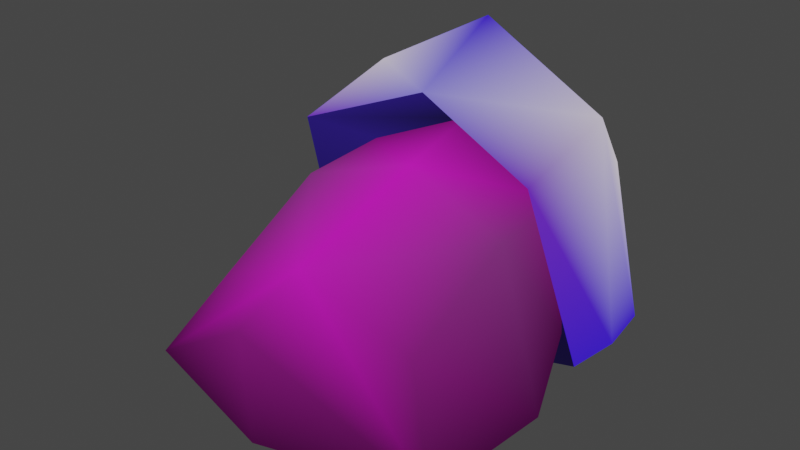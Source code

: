 # Source: level1_kaiju.blend  (saved by Blender 2.80.75; exported with 4.5.12 LTS)
import bpy
from mathutils import Matrix  # noqa: F401  (used for matrix-valued properties, if any)

bpy.ops.wm.read_factory_settings(use_empty=True)
scene = bpy.context.scene
scene.name = 'Scene'

# ---- collections
col_collection = bpy.data.collections.new('Collection'); scene.collection.children.link(col_collection)

# ---- materials (node trees are filled in below, after node groups)
mat_material = bpy.data.materials.new('Material')
mat_material.alpha_threshold = 0.0
mat_material.use_backface_culling = True
mat_material.use_transparent_shadow = False
mat_material.line_color = (0.0, 0.0, 0.0, 1.0)

# ---- material node trees
mat_material.use_nodes = True; mat_material.node_tree.nodes.clear()
_N = mat_material.node_tree.nodes; _L = mat_material.node_tree.links
n0 = _N.new('ShaderNodeOutputMaterial'); n0.name = 'Material Output'; n0.location = (459, 165)
n1 = _N.new('ShaderNodeAttribute'); n1.name = 'Attribute'; n1.location = (184, 203)
n1.attribute_name = 'Col'
_L.new(n1.outputs[0], n0.inputs[0])
n0.is_active_output = True

# ---- world
world_world = bpy.data.worlds.new('World'); scene.world = world_world
world_world.use_nodes = True; world_world.node_tree.nodes.clear()
_N = world_world.node_tree.nodes; _L = world_world.node_tree.links
n0 = _N.new('ShaderNodeOutputWorld'); n0.name = 'World Output'; n0.location = (300, 300)
n1 = _N.new('ShaderNodeBackground'); n1.name = 'Background'; n1.location = (10, 300)
n1.inputs[0].default_value = (0.05088, 0.05088, 0.05088, 1.0)
_L.new(n1.outputs[0], n0.inputs[0])
n0.is_active_output = True
world_world.color = (0.05088, 0.05088, 0.05088)
world_world.use_sun_shadow = False
world_world.sun_shadow_jitter_overblur = 0.0

# ---- meshes
me_cube = bpy.data.meshes.new('Cube')
me_cube.from_pydata([(0.6757, -0.628, 0.1739), (0.9861, -0.8821, -0.3442), (0.8403, 0.9902, 0.745), (0.9617, 1.176, -0.3123), (1.045, -0.01256, -0.3526), (0.6946, 0.08928, 0.5434), (0.9861, 0.8694, -0.3498), (0.7881, 0.8694, 1.035), (0.6818, 1.285, -0.2104), (0.7389, 1.189, 0.01211), (0.4973, 0.9609, 0.1505), (0.1843, 1.23, 0.7083), (0.1291, 0.9624, 1.237), (0.7822, 0.1669, 0.8567), (0.9101, 0.5721, -0.393), (0.6889, 0.6778, 0.5809), (0.7492, 0.6778, -0.2818), (0.5034, 0.9302, 0.7567), (0.2033, 0.9307, 0.7203), (0.1275, 0.8092, 1.005), (-0.6757, -0.628, 0.1739), (-0.9861, -0.8821, -0.3442), (-0.8403, 0.9902, 0.745), (-0.9617, 1.176, -0.3123), (1.515e-07, -1.121, -0.3802), (-5.089e-08, 1.194, 0.9637), (-6.166e-08, 1.318, -0.3767), (1.171e-07, -0.7267, 0.4902), (-1.045, -0.01256, -0.3526), (-0.6946, 0.08928, 0.5434), (5.632e-08, -0.03183, -0.5221), (3.815e-08, 0.176, 0.7663), (-0.9861, 0.8694, -0.3498), (-2.247e-08, 0.8694, -0.5), (-2.247e-08, 0.8694, 1.462), (-0.7881, 0.8694, 1.035), (-6.305e-08, 1.334, -0.01204), (-0.6818, 1.285, -0.2104), (-0.7389, 1.189, 0.01211), (-6.132e-08, 1.314, 0.3406), (-3.047e-08, 0.9609, 0.2999), (-0.4973, 0.9609, 0.1505), (-0.1843, 1.23, 0.7083), (-0.1291, 0.9624, 1.237), (-0.7822, 0.1669, 0.8567), (-0.9101, 0.5721, -0.393), (3.059e-09, 0.5774, -0.6102), (2.938e-08, 0.2763, 1.164), (-0.6889, 0.6778, 0.5809), (-0.7492, 0.6778, -0.2818), (-5.724e-09, 0.6778, -0.4975), (-5.724e-09, 0.6778, 0.8937), (-0.5034, 0.9302, 0.7567), (-0.2033, 0.9307, 0.7203), (-0.1275, 0.8092, 1.005), (1.554e-07, -1.165, 0.3278)], [], [(34, 12, 25), (36, 8, 26), (4, 0, 1), (1, 27, 55), (6, 26, 3), (1, 30, 4), (16, 5, 4), (27, 5, 31), (3, 7, 6), (14, 33, 6), (47, 7, 34), (26, 8, 3), (8, 9, 3), (2, 3, 9), (9, 39, 11), (39, 10, 40), (9, 8, 10), (36, 40, 10), (2, 9, 11), (11, 39, 25), (34, 7, 12), (12, 11, 25), (2, 12, 7), (51, 13, 47), (16, 46, 14), (6, 13, 14), (4, 50, 16), (31, 15, 51), (14, 15, 16), (11, 18, 17), (12, 17, 19), (11, 19, 18), (19, 17, 18), (1, 0, 27), (24, 1, 55), (4, 5, 0), (6, 33, 26), (1, 24, 30), (16, 15, 5), (27, 0, 5), (3, 2, 7), (14, 46, 33), (47, 13, 7), (39, 9, 10), (36, 10, 8), (51, 15, 13), (16, 50, 46), (6, 7, 13), (4, 30, 50), (31, 5, 15), (14, 13, 15), (11, 17, 2), (12, 2, 17), (11, 12, 19), (34, 25, 43), (36, 26, 37), (28, 21, 20), (21, 55, 27), (32, 23, 26), (21, 28, 30), (49, 28, 29), (27, 31, 29), (23, 32, 35), (45, 32, 33), (47, 34, 35), (26, 23, 37), (37, 23, 38), (22, 38, 23), (38, 42, 39), (39, 40, 41), (38, 41, 37), (36, 41, 40), (22, 42, 38), (42, 25, 39), (34, 43, 35), (43, 25, 42), (22, 35, 43), (51, 47, 44), (49, 45, 46), (32, 45, 44), (28, 49, 50), (31, 51, 48), (45, 49, 48), (42, 52, 53), (43, 54, 52), (42, 53, 54), (54, 53, 52), (21, 27, 20), (24, 55, 21), (28, 20, 29), (32, 26, 33), (21, 30, 24), (49, 29, 48), (27, 29, 20), (23, 35, 22), (45, 33, 46), (47, 35, 44), (39, 41, 38), (36, 37, 41), (51, 44, 48), (49, 46, 50), (32, 44, 35), (28, 50, 30), (31, 48, 29), (45, 48, 44), (42, 22, 52), (43, 52, 22), (42, 54, 43)])
_uv = me_cube.uv_layers.new(name='UVMap')
_uv.uv.foreach_set('vector', [0.5, 0.2117, 0.5348, 0.2266, 0.5, 0.25, 0.0, 0.0, 0.0, 0.0, 0.0, 0.0, 0.375, 0.625, 0.625, 0.75, 0.375, 0.75, 0.625, 0.5, 0.875, 0.625, 0.625, 0.5, 0.375, 0.9617, 0.5, 1.0, 0.375, 1.0, 0.375, 0.75, 0.5, 0.875, 0.375, 0.875, 0.375, 0.5623, 0.625, 0.625, 0.375, 0.625, 0.5, 0.0, 0.625, 0.125, 0.5, 0.125, 0.375, 0.5, 0.625, 0.5383, 0.375, 0.5383, 0.375, 0.9508, 0.5, 0.9617, 0.375, 0.9617, 0.5, 0.2008, 0.625, 0.2117, 0.5, 0.2117, 0.0, 0.0, 0.0, 0.0, 0.375, 1.0, 0.0, 0.0, 0.0, 0.0, 0.375, 1.0, 0.625, 0.5, 0.375, 1.0, 0.0, 0.0, 0.0, 0.0, 0.0, 0.0, 0.0, 0.0, 0.0, 0.0, 0.0, 0.0, 0.0, 0.0, 0.0, 0.0, 0.0, 0.0, 0.0, 0.0, 0.0, 0.0, 0.0, 0.0, 0.0, 0.0, 0.0, 0.0, 0.0, 0.0, 0.0, 0.0, 0.5351, 0.25, 0.0, 0.0, 0.5, 0.25, 0.5, 0.2117, 0.625, 0.2117, 0.5348, 0.2266, 0.5348, 0.2266, 0.5351, 0.25, 0.5, 0.25, 0.625, 0.25, 0.5348, 0.2266, 0.625, 0.2117, 0.5, 0.1877, 0.625, 0.2008, 0.5, 0.2008, 0.375, 0.9377, 0.5, 0.9508, 0.375, 0.9508, 0.375, 0.5383, 0.625, 0.5492, 0.375, 0.5492, 0.375, 0.875, 0.5, 0.9377, 0.375, 0.9377, 0.5, 0.125, 0.625, 0.1877, 0.5, 0.1877, 0.375, 0.5492, 0.625, 0.5623, 0.375, 0.5623, 0.0, 0.0, 0.0, 0.0, 0.0, 0.0, 0.5348, 0.2266, 0.6025, 0.2375, 0.5348, 0.2266, 0.5351, 0.25, 0.5348, 0.2266, 0.5351, 0.25, 0.5348, 0.2266, 0.6025, 0.2375, 0.0, 0.0, 0.625, 0.5, 0.875, 0.5, 0.875, 0.625, 0.5, 0.75, 0.375, 0.75, 0.5, 0.75, 0.375, 0.625, 0.625, 0.625, 0.625, 0.75, 0.375, 0.9617, 0.5, 0.9617, 0.5, 1.0, 0.375, 0.75, 0.5, 0.75, 0.5, 0.875, 0.375, 0.5623, 0.625, 0.5623, 0.625, 0.625, 0.5, 0.0, 0.625, 0.0, 0.625, 0.125, 0.375, 0.5, 0.625, 0.5, 0.625, 0.5383, 0.375, 0.9508, 0.5, 0.9508, 0.5, 0.9617, 0.5, 0.2008, 0.625, 0.2008, 0.625, 0.2117, 0.0, 0.0, 0.0, 0.0, 0.0, 0.0, 0.0, 0.0, 0.0, 0.0, 0.0, 0.0, 0.5, 0.1877, 0.625, 0.1877, 0.625, 0.2008, 0.375, 0.9377, 0.5, 0.9377, 0.5, 0.9508, 0.375, 0.5383, 0.625, 0.5383, 0.625, 0.5492, 0.375, 0.875, 0.5, 0.875, 0.5, 0.9377, 0.5, 0.125, 0.625, 0.125, 0.625, 0.1877, 0.375, 0.5492, 0.625, 0.5492, 0.625, 0.5623, 0.0, 0.0, 0.0, 0.0, 0.0, 0.0, 0.5348, 0.2266, 0.6025, 0.2375, 0.6025, 0.2375, 0.5351, 0.25, 0.5348, 0.2266, 0.5348, 0.2266, 0.5, 0.2117, 0.5, 0.25, 0.5348, 0.2266, 0.0, 0.0, 0.0, 0.0, 0.0, 0.0, 0.375, 0.625, 0.375, 0.75, 0.625, 0.75, 0.625, 0.5, 0.625, 0.5, 0.875, 0.625, 0.375, 0.9617, 0.375, 1.0, 0.5, 1.0, 0.375, 0.75, 0.375, 0.875, 0.5, 0.875, 0.375, 0.5623, 0.375, 0.625, 0.625, 0.625, 0.5, 0.0, 0.5, 0.125, 0.625, 0.125, 0.375, 0.5, 0.375, 0.5383, 0.625, 0.5383, 0.375, 0.9508, 0.375, 0.9617, 0.5, 0.9617, 0.5, 0.2008, 0.5, 0.2117, 0.625, 0.2117, 0.0, 0.0, 0.375, 1.0, 0.0, 0.0, 0.0, 0.0, 0.375, 1.0, 0.0, 0.0, 0.625, 0.5, 0.0, 0.0, 0.375, 1.0, 0.0, 0.0, 0.0, 0.0, 0.0, 0.0, 0.0, 0.0, 0.0, 0.0, 0.0, 0.0, 0.0, 0.0, 0.0, 0.0, 0.0, 0.0, 0.0, 0.0, 0.0, 0.0, 0.0, 0.0, 0.0, 0.0, 0.0, 0.0, 0.0, 0.0, 0.5351, 0.25, 0.5, 0.25, 0.0, 0.0, 0.5, 0.2117, 0.5348, 0.2266, 0.625, 0.2117, 0.5348, 0.2266, 0.5, 0.25, 0.5351, 0.25, 0.625, 0.25, 0.625, 0.2117, 0.5348, 0.2266, 0.5, 0.1877, 0.5, 0.2008, 0.625, 0.2008, 0.375, 0.9377, 0.375, 0.9508, 0.5, 0.9508, 0.375, 0.5383, 0.375, 0.5492, 0.625, 0.5492, 0.375, 0.875, 0.375, 0.9377, 0.5, 0.9377, 0.5, 0.125, 0.5, 0.1877, 0.625, 0.1877, 0.375, 0.5492, 0.375, 0.5623, 0.625, 0.5623, 0.0, 0.0, 0.0, 0.0, 0.0, 0.0, 0.5348, 0.2266, 0.5348, 0.2266, 0.6025, 0.2375, 0.5351, 0.25, 0.5351, 0.25, 0.5348, 0.2266, 0.5348, 0.2266, 0.0, 0.0, 0.6025, 0.2375, 0.625, 0.5, 0.875, 0.625, 0.875, 0.5, 0.5, 0.75, 0.5, 0.75, 0.375, 0.75, 0.375, 0.625, 0.625, 0.75, 0.625, 0.625, 0.375, 0.9617, 0.5, 1.0, 0.5, 0.9617, 0.375, 0.75, 0.5, 0.875, 0.5, 0.75, 0.375, 0.5623, 0.625, 0.625, 0.625, 0.5623, 0.5, 0.0, 0.625, 0.125, 0.625, 0.0, 0.375, 0.5, 0.625, 0.5383, 0.625, 0.5, 0.375, 0.9508, 0.5, 0.9617, 0.5, 0.9508, 0.5, 0.2008, 0.625, 0.2117, 0.625, 0.2008, 0.0, 0.0, 0.0, 0.0, 0.0, 0.0, 0.0, 0.0, 0.0, 0.0, 0.0, 0.0, 0.5, 0.1877, 0.625, 0.2008, 0.625, 0.1877, 0.375, 0.9377, 0.5, 0.9508, 0.5, 0.9377, 0.375, 0.5383, 0.625, 0.5492, 0.625, 0.5383, 0.375, 0.875, 0.5, 0.9377, 0.5, 0.875, 0.5, 0.125, 0.625, 0.1877, 0.625, 0.125, 0.375, 0.5492, 0.625, 0.5623, 0.625, 0.5492, 0.0, 0.0, 0.0, 0.0, 0.0, 0.0, 0.5348, 0.2266, 0.6025, 0.2375, 0.6025, 0.2375, 0.5351, 0.25, 0.5348, 0.2266, 0.5348, 0.2266])
_ca = me_cube.color_attributes.new('Col', 'BYTE_COLOR', 'CORNER')
_ca.data.foreach_set('color', [0.0382, 0.01298, 0.6376, 1.0, 0.03689, 0.01229, 0.6376, 1.0, 0.03689, 0.01229, 0.6376, 1.0, 0.04092, 0.01229, 0.624, 1.0, 0.04092, 0.01229, 0.6308, 1.0, 0.3663, 0.01521, 0.04817, 1.0, 0.04667, 0.002732, 0.03955, 1.0, 0.1683, 0.01096, 0.1413, 1.0, 0.04667, 0.002732, 0.03955, 1.0, 0.04667, 0.002732, 0.03955, 1.0, 0.5149, 0.01033, 0.4342, 1.0, 0.1651, 0.008568, 0.1384, 1.0, 0.03689, 0.01229, 0.6376, 1.0, 0.3663, 0.01521, 0.04817, 1.0, 0.03689, 0.01229, 0.6376, 1.0, 0.01229, 0.003347, 0.004777, 1.0, 0.01161, 0.003035, 0.004391, 1.0, 0.01161, 0.002732, 0.004391, 1.0, 0.04667, 0.002732, 0.03955, 1.0, 0.1683, 0.02519, 0.1559, 1.0, 0.04667, 0.002732, 0.03955, 1.0, 0.5149, 0.01033, 0.4342, 1.0, 0.1683, 0.02519, 0.1559, 1.0, 0.552, 0.01096, 0.4621, 1.0, 0.03689, 0.01229, 0.6376, 1.0, 0.5711, 0.5149, 0.6376, 1.0, 0.03689, 0.01229, 0.6376, 1.0, 0.05127, 0.002732, 0.04374, 1.0, 0.05127, 0.002732, 0.04374, 1.0, 0.03689, 0.01229, 0.6376, 1.0, 0.1946, 0.1714, 0.7084, 1.0, 0.5711, 0.5149, 0.6376, 1.0, 0.0382, 0.01298, 0.6376, 1.0, 0.3663, 0.01521, 0.04817, 1.0, 0.04092, 0.01229, 0.6308, 1.0, 0.03689, 0.01229, 0.6376, 1.0, 0.04092, 0.01229, 0.6308, 1.0, 0.4969, 0.4452, 0.6376, 1.0, 0.03689, 0.01229, 0.6376, 1.0, 0.6376, 0.5776, 0.6376, 1.0, 0.03689, 0.01229, 0.6376, 1.0, 0.4969, 0.4452, 0.6376, 1.0, 0.4969, 0.4452, 0.6376, 1.0, 0.0382, 0.01229, 0.6308, 1.0, 0.03689, 0.01229, 0.6376, 1.0, 0.3564, 0.02519, 0.04092, 1.0, 0.01764, 0.001518, 0.01033, 1.0, 0.01764, 0.001518, 0.01033, 1.0, 0.06301, 0.003035, 0.0331, 1.0, 0.06301, 0.003035, 0.0331, 1.0, 0.01764, 0.001518, 0.01033, 1.0, 0.06301, 0.003035, 0.0331, 1.0, 0.01764, 0.001518, 0.01033, 1.0, 0.01764, 0.001518, 0.01033, 1.0, 0.6376, 0.5776, 0.6376, 1.0, 0.4969, 0.4452, 0.6376, 1.0, 0.03689, 0.01229, 0.6376, 1.0, 0.03689, 0.01229, 0.6376, 1.0, 0.0382, 0.01229, 0.6308, 1.0, 0.03689, 0.01229, 0.6376, 1.0, 0.0382, 0.01298, 0.6376, 1.0, 0.5711, 0.5149, 0.6376, 1.0, 0.03689, 0.01229, 0.6376, 1.0, 0.03689, 0.01229, 0.6376, 1.0, 0.03689, 0.01229, 0.6376, 1.0, 0.03689, 0.01229, 0.6376, 1.0, 0.6376, 0.5776, 0.6376, 1.0, 0.03689, 0.01229, 0.6376, 1.0, 0.5711, 0.5149, 0.6376, 1.0, 0.007499, 0.005182, 0.03071, 1.0, 0.0185, 0.009134, 0.1329, 1.0, 0.0185, 0.009134, 0.1329, 1.0, 0.006049, 0.003347, 0.02956, 1.0, 0.008023, 0.005605, 0.0319, 1.0, 0.006512, 0.004025, 0.02956, 1.0, 0.03689, 0.01229, 0.6376, 1.0, 0.1195, 0.02315, 0.4851, 1.0, 0.03689, 0.01229, 0.6376, 1.0, 0.01161, 0.002732, 0.004391, 1.0, 0.02732, 0.0185, 0.01938, 1.0, 0.01161, 0.002732, 0.004391, 1.0, 0.552, 0.01096, 0.4621, 1.0, 0.162, 0.005605, 0.1356, 1.0, 0.162, 0.005182, 0.1356, 1.0, 0.006512, 0.004025, 0.02956, 1.0, 0.0185, 0.009134, 0.1329, 1.0, 0.006049, 0.003347, 0.02956, 1.0, 0.06301, 0.003347, 0.0331, 1.0, 0.0185, 0.001518, 0.01033, 1.0, 0.02217, 0.001821, 0.01229, 1.0, 0.06301, 0.003035, 0.0331, 1.0, 0.02217, 0.001821, 0.01229, 1.0, 0.3564, 0.02624, 0.03955, 1.0, 0.06301, 0.003347, 0.0331, 1.0, 0.3564, 0.02624, 0.03955, 1.0, 0.0185, 0.001518, 0.01033, 1.0, 0.3564, 0.02624, 0.03955, 1.0, 0.02217, 0.001821, 0.01229, 1.0, 0.0185, 0.001518, 0.01033, 1.0, 0.04667, 0.002732, 0.03955, 1.0, 0.1683, 0.01096, 0.1413, 1.0, 0.5149, 0.01033, 0.4342, 1.0, 0.04667, 0.002732, 0.03955, 1.0, 0.04667, 0.002732, 0.03955, 1.0, 0.1651, 0.008568, 0.1384, 1.0, 0.04667, 0.002732, 0.03955, 1.0, 0.1683, 0.02519, 0.1559, 1.0, 0.1683, 0.01096, 0.1413, 1.0, 0.03689, 0.01229, 0.6376, 1.0, 0.05127, 0.002732, 0.04374, 1.0, 0.3663, 0.01521, 0.04817, 1.0, 0.01229, 0.003347, 0.004777, 1.0, 0.01161, 0.002732, 0.004391, 1.0, 0.01161, 0.003035, 0.004391, 1.0, 0.04667, 0.002732, 0.03955, 1.0, 0.162, 0.005605, 0.1356, 1.0, 0.1683, 0.02519, 0.1559, 1.0, 0.5149, 0.01033, 0.4342, 1.0, 0.1683, 0.01096, 0.1413, 1.0, 0.1683, 0.02519, 0.1559, 1.0, 0.03689, 0.01229, 0.6376, 1.0, 0.6376, 0.5776, 0.6376, 1.0, 0.5711, 0.5149, 0.6376, 1.0, 0.05127, 0.002732, 0.04374, 1.0, 0.05286, 0.003677, 0.04519, 1.0, 0.05127, 0.002732, 0.04374, 1.0, 0.1946, 0.1714, 0.7084, 1.0, 0.1195, 0.02315, 0.4851, 1.0, 0.5711, 0.5149, 0.6376, 1.0, 0.3564, 0.02519, 0.04092, 1.0, 0.06301, 0.003035, 0.0331, 1.0, 0.01764, 0.001518, 0.01033, 1.0, 0.06301, 0.003035, 0.0331, 1.0, 0.01764, 0.001518, 0.01033, 1.0, 0.06301, 0.003035, 0.0331, 1.0, 0.007499, 0.005182, 0.03071, 1.0, 0.0185, 0.009134, 0.1329, 1.0, 0.0185, 0.009134, 0.1329, 1.0, 0.006049, 0.003347, 0.02956, 1.0, 0.006049, 0.003347, 0.02956, 1.0, 0.008023, 0.005605, 0.0319, 1.0, 0.03689, 0.01229, 0.6376, 1.0, 0.5711, 0.5149, 0.6376, 1.0, 0.1195, 0.02315, 0.4851, 1.0, 0.01161, 0.002732, 0.004391, 1.0, 0.01161, 0.003035, 0.004391, 1.0, 0.02732, 0.0185, 0.01938, 1.0, 0.552, 0.01096, 0.4621, 1.0, 0.1683, 0.02519, 0.1559, 1.0, 0.162, 0.005605, 0.1356, 1.0, 0.006512, 0.004025, 0.02956, 1.0, 0.0185, 0.009134, 0.1329, 1.0, 0.0185, 0.009134, 0.1329, 1.0, 0.06301, 0.003347, 0.0331, 1.0, 0.02217, 0.001821, 0.01229, 1.0, 0.0648, 0.004391, 0.03434, 1.0, 0.06301, 0.003035, 0.0331, 1.0, 0.0648, 0.004391, 0.03434, 1.0, 0.02217, 0.001821, 0.01229, 1.0, 0.06301, 0.003347, 0.0331, 1.0, 0.06301, 0.003035, 0.0331, 1.0, 0.3564, 0.02624, 0.03955, 1.0, 0.0382, 0.01298, 0.6376, 1.0, 0.03689, 0.01229, 0.6376, 1.0, 0.03689, 0.01229, 0.6376, 1.0, 0.04092, 0.01229, 0.624, 1.0, 0.3663, 0.01521, 0.04817, 1.0, 0.04092, 0.01229, 0.6308, 1.0, 0.04667, 0.002732, 0.03955, 1.0, 0.04667, 0.002732, 0.03955, 1.0, 0.1683, 0.01096, 0.1413, 1.0, 0.04667, 0.002732, 0.03955, 1.0, 0.1651, 0.008568, 0.1384, 1.0, 0.5149, 0.01033, 0.4342, 1.0, 0.03689, 0.01229, 0.6376, 1.0, 0.03689, 0.01229, 0.6376, 1.0, 0.3663, 0.01521, 0.04817, 1.0, 0.01229, 0.003347, 0.004777, 1.0, 0.01161, 0.002732, 0.004391, 1.0, 0.01161, 0.003035, 0.004391, 1.0, 0.04667, 0.002732, 0.03955, 1.0, 0.04667, 0.002732, 0.03955, 1.0, 0.1683, 0.02519, 0.1559, 1.0, 0.5149, 0.01033, 0.4342, 1.0, 0.552, 0.01096, 0.4621, 1.0, 0.1683, 0.02519, 0.1559, 1.0, 0.03689, 0.01229, 0.6376, 1.0, 0.03689, 0.01229, 0.6376, 1.0, 0.5711, 0.5149, 0.6376, 1.0, 0.05127, 0.002732, 0.04374, 1.0, 0.03689, 0.01229, 0.6376, 1.0, 0.05127, 0.002732, 0.04374, 1.0, 0.1946, 0.1714, 0.7084, 1.0, 0.0382, 0.01298, 0.6376, 1.0, 0.5711, 0.5149, 0.6376, 1.0, 0.3663, 0.01521, 0.04817, 1.0, 0.03689, 0.01229, 0.6376, 1.0, 0.04092, 0.01229, 0.6308, 1.0, 0.04092, 0.01229, 0.6308, 1.0, 0.03689, 0.01229, 0.6376, 1.0, 0.4969, 0.4452, 0.6376, 1.0, 0.6376, 0.5776, 0.6376, 1.0, 0.4969, 0.4452, 0.6376, 1.0, 0.03689, 0.01229, 0.6376, 1.0, 0.4969, 0.4452, 0.6376, 1.0, 0.03689, 0.01229, 0.6376, 1.0, 0.0382, 0.01229, 0.6308, 1.0, 0.3564, 0.02519, 0.04092, 1.0, 0.01764, 0.001518, 0.01033, 1.0, 0.01764, 0.001518, 0.01033, 1.0, 0.06301, 0.003035, 0.0331, 1.0, 0.01764, 0.001518, 0.01033, 1.0, 0.06301, 0.003035, 0.0331, 1.0, 0.06301, 0.003035, 0.0331, 1.0, 0.01764, 0.001518, 0.01033, 1.0, 0.01764, 0.001518, 0.01033, 1.0, 0.6376, 0.5776, 0.6376, 1.0, 0.03689, 0.01229, 0.6376, 1.0, 0.4969, 0.4452, 0.6376, 1.0, 0.03689, 0.01229, 0.6376, 1.0, 0.03689, 0.01229, 0.6376, 1.0, 0.0382, 0.01229, 0.6308, 1.0, 0.0382, 0.01298, 0.6376, 1.0, 0.03689, 0.01229, 0.6376, 1.0, 0.5711, 0.5149, 0.6376, 1.0, 0.03689, 0.01229, 0.6376, 1.0, 0.03689, 0.01229, 0.6376, 1.0, 0.03689, 0.01229, 0.6376, 1.0, 0.6376, 0.5776, 0.6376, 1.0, 0.5711, 0.5149, 0.6376, 1.0, 0.03689, 0.01229, 0.6376, 1.0, 0.007499, 0.005182, 0.03071, 1.0, 0.0185, 0.009134, 0.1329, 1.0, 0.0185, 0.009134, 0.1329, 1.0, 0.006049, 0.003347, 0.02956, 1.0, 0.006512, 0.004025, 0.02956, 1.0, 0.008023, 0.005605, 0.0319, 1.0, 0.03689, 0.01229, 0.6376, 1.0, 0.03689, 0.01229, 0.6376, 1.0, 0.1195, 0.02315, 0.4851, 1.0, 0.01161, 0.002732, 0.004391, 1.0, 0.01161, 0.002732, 0.004391, 1.0, 0.02732, 0.0185, 0.01938, 1.0, 0.552, 0.01096, 0.4621, 1.0, 0.162, 0.005182, 0.1356, 1.0, 0.162, 0.005605, 0.1356, 1.0, 0.006512, 0.004025, 0.02956, 1.0, 0.006049, 0.003347, 0.02956, 1.0, 0.0185, 0.009134, 0.1329, 1.0, 0.06301, 0.003347, 0.0331, 1.0, 0.02217, 0.001821, 0.01229, 1.0, 0.0185, 0.001518, 0.01033, 1.0, 0.06301, 0.003035, 0.0331, 1.0, 0.3564, 0.02624, 0.03955, 1.0, 0.02217, 0.001821, 0.01229, 1.0, 0.06301, 0.003347, 0.0331, 1.0, 0.0185, 0.001518, 0.01033, 1.0, 0.3564, 0.02624, 0.03955, 1.0, 0.3564, 0.02624, 0.03955, 1.0, 0.0185, 0.001518, 0.01033, 1.0, 0.02217, 0.001821, 0.01229, 1.0, 0.04667, 0.002732, 0.03955, 1.0, 0.5149, 0.01033, 0.4342, 1.0, 0.1683, 0.01096, 0.1413, 1.0, 0.04667, 0.002732, 0.03955, 1.0, 0.1651, 0.008568, 0.1384, 1.0, 0.04667, 0.002732, 0.03955, 1.0, 0.04667, 0.002732, 0.03955, 1.0, 0.1683, 0.01096, 0.1413, 1.0, 0.1683, 0.02519, 0.1559, 1.0, 0.03689, 0.01229, 0.6376, 1.0, 0.3663, 0.01521, 0.04817, 1.0, 0.05127, 0.002732, 0.04374, 1.0, 0.01229, 0.003347, 0.004777, 1.0, 0.01161, 0.003035, 0.004391, 1.0, 0.01161, 0.002732, 0.004391, 1.0, 0.04667, 0.002732, 0.03955, 1.0, 0.1683, 0.02519, 0.1559, 1.0, 0.162, 0.005605, 0.1356, 1.0, 0.5149, 0.01033, 0.4342, 1.0, 0.1683, 0.02519, 0.1559, 1.0, 0.1683, 0.01096, 0.1413, 1.0, 0.03689, 0.01229, 0.6376, 1.0, 0.5711, 0.5149, 0.6376, 1.0, 0.6376, 0.5776, 0.6376, 1.0, 0.05127, 0.002732, 0.04374, 1.0, 0.05127, 0.002732, 0.04374, 1.0, 0.05286, 0.003677, 0.04519, 1.0, 0.1946, 0.1714, 0.7084, 1.0, 0.5711, 0.5149, 0.6376, 1.0, 0.1195, 0.02315, 0.4851, 1.0, 0.3564, 0.02519, 0.04092, 1.0, 0.01764, 0.001518, 0.01033, 1.0, 0.06301, 0.003035, 0.0331, 1.0, 0.06301, 0.003035, 0.0331, 1.0, 0.06301, 0.003035, 0.0331, 1.0, 0.01764, 0.001518, 0.01033, 1.0, 0.007499, 0.005182, 0.03071, 1.0, 0.0185, 0.009134, 0.1329, 1.0, 0.0185, 0.009134, 0.1329, 1.0, 0.006049, 0.003347, 0.02956, 1.0, 0.008023, 0.005605, 0.0319, 1.0, 0.006049, 0.003347, 0.02956, 1.0, 0.03689, 0.01229, 0.6376, 1.0, 0.1195, 0.02315, 0.4851, 1.0, 0.5711, 0.5149, 0.6376, 1.0, 0.01161, 0.002732, 0.004391, 1.0, 0.02732, 0.0185, 0.01938, 1.0, 0.01161, 0.003035, 0.004391, 1.0, 0.552, 0.01096, 0.4621, 1.0, 0.162, 0.005605, 0.1356, 1.0, 0.1683, 0.02519, 0.1559, 1.0, 0.006512, 0.004025, 0.02956, 1.0, 0.0185, 0.009134, 0.1329, 1.0, 0.0185, 0.009134, 0.1329, 1.0, 0.06301, 0.003347, 0.0331, 1.0, 0.0648, 0.004391, 0.03434, 1.0, 0.02217, 0.001821, 0.01229, 1.0, 0.06301, 0.003035, 0.0331, 1.0, 0.02217, 0.001821, 0.01229, 1.0, 0.0648, 0.004391, 0.03434, 1.0, 0.06301, 0.003347, 0.0331, 1.0, 0.3564, 0.02624, 0.03955, 1.0, 0.06301, 0.003035, 0.0331, 1.0])
me_cube.materials.append(mat_material)
me_cube.use_remesh_preserve_volume = False
me_cube.use_remesh_preserve_attributes = False
me_cube.use_mirror_vertex_groups = False
me_cube.use_paint_bone_selection = False
me_cube.use_paint_mask = True
me_cube.update()

# ---- objects
ob_cube = bpy.data.objects.new('Cube', me_cube)

# ---- transforms, parenting, visibility, modifiers, constraints
ob_cube.location = (0.0, 0.0, 0.0)
ob_cube.lock_rotations_4d = False
ob_cube.empty_display_type = 'ARROWS'
ob_cube.lineart.crease_threshold = 0.0

# ---- collection membership
col_collection.objects.link(ob_cube)

# ---- scene / render settings (as saved in the file)
scene.frame_start = 1; scene.frame_end = 250; scene.frame_set(1)
scene.render.engine = 'BLENDER_EEVEE_NEXT'
scene.cycles.use_denoising = False
scene.cycles.samples = 128
scene.cycles.sampling_pattern = 'TABULATED_SOBOL'
scene.cycles.use_adaptive_sampling = False
scene.cycles.use_light_tree = False
scene.view_settings.view_transform = 'Filmic'
bpy.context.view_layer.update()

# ---- added for rendering (the .blend has no active camera and no usable light): camera, sun
cam_auto = bpy.data.cameras.new('AutoCamera')
cam_auto.lens = 50.0
cam_auto.sensor_width = 36.0
cam_auto.clip_end = 1000.0
ob_auto_camera = bpy.data.objects.new('AutoCamera', cam_auto)
scene.collection.objects.link(ob_auto_camera)
ob_auto_camera.location = (3.57123, -4.20104, 3.28275)
ob_auto_camera.rotation_euler = (1.09748, -7.21219e-08, 0.694738)
scene.camera = ob_auto_camera
light_auto_sun = bpy.data.lights.new('AutoSun', 'SUN')
light_auto_sun.energy = 3.0
light_auto_sun.angle = 0.0523599
ob_auto_sun = bpy.data.objects.new('AutoSun', light_auto_sun)
scene.collection.objects.link(ob_auto_sun)
ob_auto_sun.rotation_euler = (0.872665, 0.174533, 0.523599)
bpy.context.view_layer.update()
